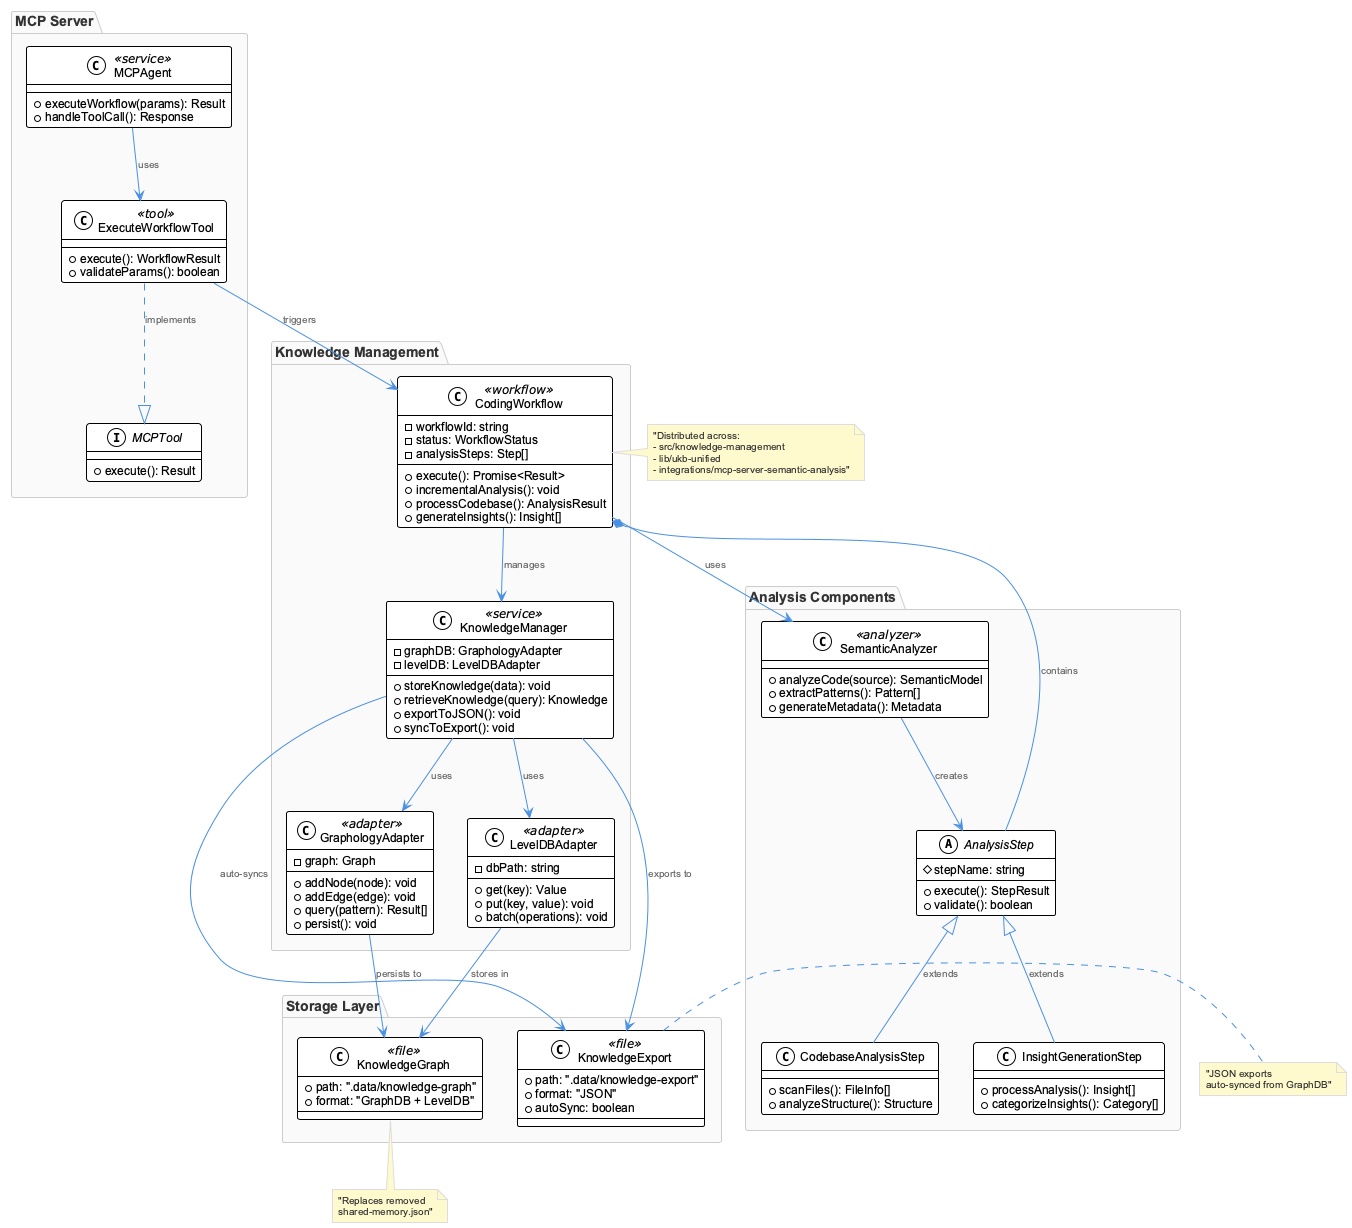

The diagram above was rendered by PlantUML. Its source (embedded in the PNG):
@startuml
!include /Users/q284340/Agentic/coding/docs/puml/_standard-style.puml

package "MCP Server" {
  class MCPAgent <<service>> {
    +executeWorkflow(params): Result
    +handleToolCall(): Response
  }
  
  interface MCPTool {
    +execute(): Result
  }
  
  class ExecuteWorkflowTool <<tool>> {
    +execute(): WorkflowResult
    +validateParams(): boolean
  }
}

package "Knowledge Management" {
  class CodingWorkflow <<workflow>> {
    -workflowId: string
    -status: WorkflowStatus
    -analysisSteps: Step[]
    +execute(): Promise<Result>
    +incrementalAnalysis(): void
    +processCodebase(): AnalysisResult
    +generateInsights(): Insight[]
  }
  
  class KnowledgeManager <<service>> {
    -graphDB: GraphologyAdapter
    -levelDB: LevelDBAdapter
    +storeKnowledge(data): void
    +retrieveKnowledge(query): Knowledge
    +exportToJSON(): void
    +syncToExport(): void
  }
  
  class GraphologyAdapter <<adapter>> {
    -graph: Graph
    +addNode(node): void
    +addEdge(edge): void
    +query(pattern): Result[]
    +persist(): void
  }
  
  class LevelDBAdapter <<adapter>> {
    -dbPath: string
    +get(key): Value
    +put(key, value): void
    +batch(operations): void
  }
}

package "Storage Layer" {
  class KnowledgeGraph <<file>> {
    +path: ".data/knowledge-graph"
    +format: "GraphDB + LevelDB"
  }
  
  class KnowledgeExport <<file>> {
    +path: ".data/knowledge-export"
    +format: "JSON"
    +autoSync: boolean
  }
}

package "Analysis Components" {
  class SemanticAnalyzer <<analyzer>> {
    +analyzeCode(source): SemanticModel
    +extractPatterns(): Pattern[]
    +generateMetadata(): Metadata
  }
  
  abstract class AnalysisStep {
    #stepName: string
    +execute(): StepResult
    +validate(): boolean
  }
  
  class CodebaseAnalysisStep {
    +scanFiles(): FileInfo[]
    +analyzeStructure(): Structure
  }
  
  class InsightGenerationStep {
    +processAnalysis(): Insight[]
    +categorizeInsights(): Category[]
  }
}

' Relationships
MCPAgent --> ExecuteWorkflowTool : uses
ExecuteWorkflowTool ..|> MCPTool : implements
ExecuteWorkflowTool --> CodingWorkflow : triggers

CodingWorkflow --> KnowledgeManager : manages
CodingWorkflow --> SemanticAnalyzer : uses
CodingWorkflow *-- AnalysisStep : contains

KnowledgeManager --> GraphologyAdapter : uses
KnowledgeManager --> LevelDBAdapter : uses
KnowledgeManager --> KnowledgeExport : exports to

GraphologyAdapter --> KnowledgeGraph : persists to
LevelDBAdapter --> KnowledgeGraph : stores in
KnowledgeManager --> KnowledgeExport : auto-syncs

AnalysisStep <|-- CodebaseAnalysisStep : extends
AnalysisStep <|-- InsightGenerationStep : extends

SemanticAnalyzer --> AnalysisStep : creates

note right of CodingWorkflow : "Distributed across:\n- src/knowledge-management\n- lib/ukb-unified\n- integrations/mcp-server-semantic-analysis"

note bottom of KnowledgeGraph : "Replaces removed\nshared-memory.json"

note right of KnowledgeExport : "JSON exports\nauto-synced from GraphDB"

@enduml